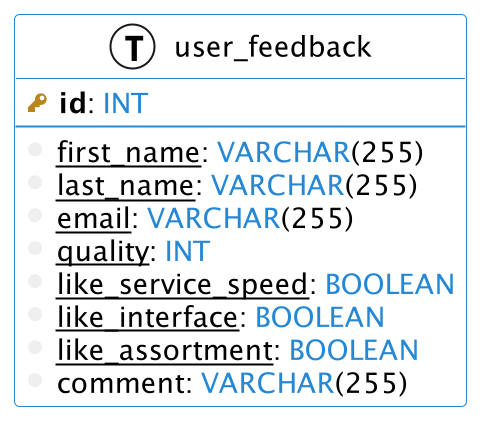

The diagram above was rendered by PlantUML. Its source (embedded in the PNG):
@startuml
left to right direction
skinparam roundcorner 5
skinparam shadowing false
scale 2

hide methods
hide stereotypes

skinparam class {
    BackgroundColor white
    ArrowColor #2688d4
    BorderColor #2688d4
}

!define primary_key(x) <b><color:#b8861b><&key></color> x</b>
!define foreign_key(x) <color:#aaaaaa><&key></color> x
!define column(x) <color:#efefef><&media-record></color> x
!define unique_key(x) <color:green>x</color>
!define not_null(x) <u>x</u>
!define default(x) <i>x</i>
!define type(x) <color:#2688d4>x</color>
!define table(x) entity x << (T, white) >>

table(user_feedback) {
  primary_key(id): type(INT)
  --
  column(not_null(first_name)): type(VARCHAR)(255)
  column(not_null(last_name)): type(VARCHAR)(255)
  column(not_null(email)): type(VARCHAR)(255)
  column(not_null(quality)): type(INT)
  column(not_null(like_service_speed)): type(BOOLEAN)
  column(not_null(like_interface)): type(BOOLEAN)
  column(not_null(like_assortment)): type(BOOLEAN)
  column(comment): type(VARCHAR)(255)
}

@enduml